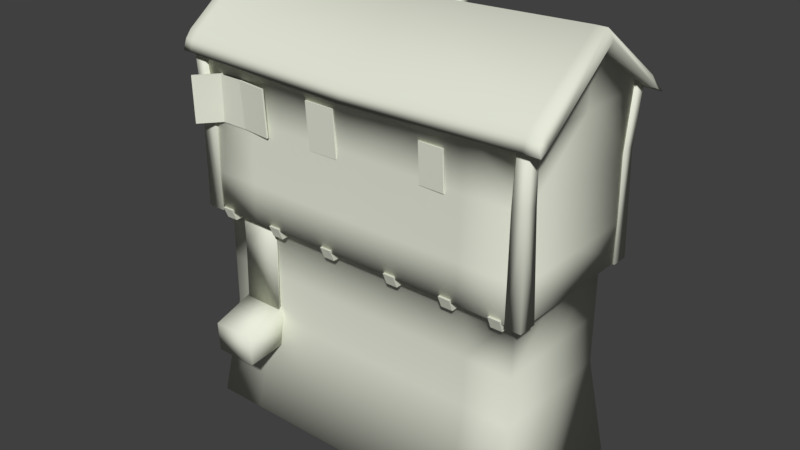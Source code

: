 # Source: house_02.blend  (saved by Blender 2.79.0; exported with 4.5.12 LTS)
import bpy
from mathutils import Matrix  # noqa: F401  (used for matrix-valued properties, if any)

bpy.ops.wm.read_factory_settings(use_empty=True)
scene = bpy.context.scene
scene.name = 'Scene'

# ---- collections
col_collection_1 = bpy.data.collections.new('Collection 1'); scene.collection.children.link(col_collection_1)

# ---- materials (node trees are filled in below, after node groups)
mat_default = bpy.data.materials.new('default')
mat_default.alpha_threshold = 0.0
mat_default.use_transparent_shadow = False
mat_default.diffuse_color = (0.7882, 0.8118, 0.6902, 1.0)
mat_default.specular_color = (0.0, 0.0, 0.0)
mat_default.roughness = 0.5

# ---- material node trees

# ---- world
world_world = bpy.data.worlds.new('World'); scene.world = world_world
world_world.color = (0.05088, 0.05088, 0.05088)
world_world.use_sun_shadow = False
world_world.sun_shadow_jitter_overblur = 0.0
world_world.cycles.sampling_method = 'MANUAL'

# ---- meshes
me_cube_001 = bpy.data.meshes.new('Cube.001')
me_cube_001.from_pydata([(-1.895, -1.52, 14.58), (-0.8457, -0.7915, 33.32), (-1.895, 0.3305, 14.58), (-0.8457, 0.4686, 33.32), (0.1002, -1.52, 14.58), (0.4144, -0.7915, 33.32), (0.1002, 0.3305, 14.58), (0.4144, 0.4686, 33.32), (-1.492, -1.218, 26.39), (-1.492, 0.1854, 26.39), (0.1581, 0.1854, 26.39), (0.1581, -1.218, 26.39), (0.06213, 0.1772, 19.06), (0.06213, -17.71, 19.06), (0.06213, 0.1772, 32.64), (0.06213, -17.71, 32.64), (0.06213, -17.71, 34.01), (0.06213, 0.1772, 34.01), (0.06213, 1.296, 32.04), (0.06213, 0.8393, 33.21), (0.06213, -18.83, 32.04), (0.06213, -18.52, 33.06), (0.06213, -8.768, 40.34), (-20.04, -8.768, 39.58), (-20.04, -18.52, 32.57), (-20.04, -18.83, 31.56), (-20.04, 0.8393, 32.56), (-20.04, 1.296, 31.4), (-20.04, 0.1772, 33.36), (-20.04, -17.71, 33.52), (-20.04, -17.71, 32.64), (-20.04, 0.1772, 32.64), (-20.04, -17.71, 19.06), (-20.04, 0.1772, 19.06), (0.06213, -8.768, 19.06), (0.06213, -8.768, 32.64), (0.06213, -8.768, 38.61), (1.891, 0.1772, 32.64), (1.891, -17.71, 32.64), (1.063, -17.71, 34.01), (1.063, 0.1772, 34.01), (1.063, -8.768, 40.55), (1.891, -8.768, 39.37), (1.063, 1.296, 32.04), (1.063, 0.8393, 33.21), (1.063, -18.52, 33.06), (1.063, -18.83, 32.04), (-19.79, -17.18, 25.85), (-0.148, -17.27, 25.85), (-19.79, -0.3518, 25.85), (-0.148, -0.2619, 25.85), (-6.907, -0.1244, 25.85), (-6.907, 0.1772, 19.06), (-6.907, 0.1772, 32.64), (-6.907, -17.41, 25.85), (-6.907, -17.71, 19.06), (-6.907, -17.71, 32.64), (-0.2197, -8.768, 25.85), (-40.07, 0.1772, 19.06), (-40.07, -17.71, 19.06), (-40.07, 0.1772, 32.64), (-40.07, -17.71, 32.64), (-40.07, -17.71, 34.01), (-40.07, 0.1772, 34.01), (-40.07, 1.296, 32.04), (-40.07, 0.8393, 33.21), (-40.07, -18.83, 32.04), (-40.07, -18.52, 33.06), (-40.07, -8.768, 40.34), (-40.07, -8.768, 19.06), (-40.07, -8.768, 32.64), (-40.07, -8.768, 38.61), (-41.9, 0.1772, 32.64), (-41.9, -17.71, 32.64), (-41.29, -17.71, 33.8), (-41.29, 0.1772, 33.8), (-41.29, -8.768, 40.34), (-41.9, -8.768, 39.37), (-41.9, 1.296, 32.04), (-41.29, 0.8393, 33.0), (-41.29, -18.52, 32.85), (-41.9, -18.83, 32.04), (-39.86, -17.27, 25.85), (-39.86, -0.2619, 25.85), (-33.1, -0.1244, 25.85), (-33.1, 0.1772, 19.06), (-33.1, 0.1772, 32.64), (-33.1, -17.41, 25.85), (-33.1, -17.71, 19.06), (-33.1, -17.71, 32.64), (-39.79, -8.768, 25.85), (-20.04, -1.388, 14.66), (-6.907, -1.388, 14.66), (-38.5, -8.768, 14.66), (-33.1, -1.388, 14.66), (-33.1, -16.15, 14.66), (-1.503, -1.388, 14.66), (-1.503, -8.768, 14.66), (-6.907, -16.15, 14.66), (-20.04, -16.15, 14.66), (-38.5, -16.15, 14.66), (-1.503, -16.15, 14.66), (-38.5, -1.388, 14.66), (-38.58, -1.818, 14.5), (-39.13, -0.7274, 33.32), (-40.34, -1.818, 14.5), (-40.39, -0.7274, 33.32), (-38.58, 0.3379, 14.5), (-39.13, 0.5327, 33.32), (-40.34, 0.3379, 14.5), (-40.39, 0.5327, 33.32), (-38.71, -1.374, 26.39), (-40.11, -1.374, 26.39), (-40.11, 0.2763, 26.39), (-38.71, 0.2763, 26.39), (-38.29, -15.97, 14.54), (-39.13, -16.71, 33.36), (-38.29, -17.92, 14.54), (-39.13, -17.97, 33.36), (-40.27, -15.97, 14.54), (-40.39, -16.71, 33.36), (-40.27, -17.92, 14.54), (-40.39, -17.97, 33.36), (-38.48, -16.28, 26.43), (-38.48, -17.69, 26.43), (-40.01, -17.69, 26.43), (-40.01, -16.28, 26.43), (-1.601, -16.14, 14.6), (-0.8903, -16.66, 33.42), (0.2141, -16.14, 14.6), (0.2822, -16.66, 33.42), (-1.601, -17.83, 14.6), (-0.8903, -17.92, 33.42), (0.2141, -17.83, 14.6), (0.2822, -17.92, 33.42), (-1.317, -16.01, 26.49), (0.08662, -16.01, 26.49), (0.08662, -17.66, 26.49), (-1.317, -17.66, 26.49), (-8.297, -1.299, 14.8), (-3.589, -1.292, 14.8), (-8.307, -1.204, 4.255), (-3.599, -1.197, 4.255), (-8.307, -1.387, 11.21), (-3.599, -1.38, 11.21), (-8.418, -3.325, -0.2959), (-8.418, -3.428, 4.723), (-8.418, 3.542, -0.9373), (-8.418, 3.694, 2.509), (-3.398, -3.325, -0.2959), (-3.398, -3.428, 4.723), (-3.398, 3.542, -0.9373), (-3.398, 3.694, 2.509), (-21.03, -16.92, 33.24), (-20.69, -16.58, 40.07), (-21.03, -14.92, 33.24), (-20.69, -15.26, 40.07), (-19.03, -16.92, 33.24), (-19.37, -16.58, 40.07), (-19.03, -14.92, 33.24), (-19.37, -15.26, 40.07), (-21.03, -16.92, 40.07), (-21.03, -14.92, 40.07), (-19.03, -14.92, 40.07), (-19.03, -16.92, 40.07), (-8.307, -1.151, 10.91), (-8.298, -1.062, 14.8), (-3.59, -1.056, 14.8), (-3.599, -1.144, 10.91), (-3.599, -0.9613, 3.957), (-8.307, -0.968, 3.957), (-20.04, 0.1772, 14.66), (-6.907, 0.1772, 14.66), (0.06213, 0.1772, 14.66), (0.06213, -8.768, 14.66), (-20.04, -17.71, 14.66), (-6.907, -17.71, 14.66), (-33.1, 0.1772, 14.66), (-40.07, -17.71, 14.66), (-40.07, -8.768, 14.66), (-33.1, -17.71, 14.66), (0.06213, -17.71, 14.66), (-40.07, 0.1772, 14.66), (-20.04, -1.388, 2.496), (-6.907, -1.388, 2.496), (-1.503, -1.388, 2.496), (-1.503, -8.768, 2.496), (-20.04, -16.15, 2.496), (-6.907, -16.15, 2.496), (-33.1, -1.388, 2.496), (-38.5, -16.15, 2.496), (-38.5, -8.768, 2.496), (-33.1, -16.15, 2.496), (-1.503, -16.15, 2.496), (-38.5, -1.388, 2.496), (-38.5, -8.768, 8.077), (-38.5, -16.15, 8.077), (-20.04, -16.15, 8.077), (-6.907, -16.15, 8.077), (-1.503, -16.15, 8.077), (-1.503, -8.768, 8.077), (-33.1, -16.15, 8.077), (-20.04, -1.388, 8.077), (-33.1, -1.388, 8.077), (-38.5, -1.388, 8.077), (-6.907, -1.388, 8.077), (-1.503, -1.388, 8.077), (-19.35, 0.4457, -9.383), (-5.752, 0.4457, -9.383), (-0.1584, 0.4457, -9.383), (-0.1584, -8.727, -9.383), (-19.35, -17.91, -9.383), (-5.752, -17.91, -9.383), (-32.86, 0.4457, -9.383), (-39.91, -17.91, -9.383), (-39.91, -8.727, -9.383), (-32.86, -17.91, -9.383), (-0.1584, -17.91, -9.383), (-39.91, 0.4457, -9.383), (-36.8, -0.09635, 13.7), (-36.8, 0.4501, 15.02), (-36.79, -18.04, 13.7), (-36.79, -18.49, 15.02), (-38.12, -0.09635, 13.7), (-38.12, 0.4501, 15.02), (-38.11, -18.04, 13.7), (-38.11, -18.49, 15.02), (-2.133, -0.09634, 13.7), (-2.133, 0.4501, 15.02), (-2.121, -18.04, 13.7), (-2.121, -18.49, 15.02), (-3.447, -0.09634, 13.7), (-3.447, 0.4501, 15.02), (-3.435, -18.04, 13.7), (-3.435, -18.49, 15.02), (-9.082, -0.09634, 13.7), (-9.082, 0.4501, 15.02), (-9.07, -18.04, 13.7), (-9.07, -18.49, 15.02), (-10.4, -0.09634, 13.7), (-10.4, 0.4501, 15.02), (-10.38, -18.04, 13.7), (-10.38, -18.49, 15.02), (-16.3, -0.09634, 13.7), (-16.3, 0.4501, 15.02), (-16.29, -18.04, 13.7), (-16.29, -18.49, 15.02), (-17.62, -0.09634, 13.7), (-17.62, 0.4501, 15.02), (-17.61, -18.04, 13.7), (-17.61, -18.49, 15.02), (-24.51, -0.09634, 13.7), (-24.51, 0.4501, 15.02), (-24.5, -18.04, 13.7), (-24.5, -18.49, 15.02), (-25.82, -0.09634, 13.7), (-25.82, 0.4501, 15.02), (-25.81, -18.04, 13.7), (-25.81, -18.49, 15.02), (-31.18, -0.09634, 13.7), (-31.18, 0.4501, 15.02), (-31.17, -18.04, 13.7), (-31.17, -18.49, 15.02), (-32.5, -0.09634, 13.7), (-32.5, 0.4501, 15.02), (-32.49, -18.04, 13.7), (-32.49, -18.49, 15.02), (-0.8981, 2.166, 24.82), (-1.076, 2.387, 30.1), (-0.7644, 2.023, 24.83), (-0.942, 2.244, 30.11), (-3.19, -0.411, 24.85), (-3.368, -0.1902, 30.13), (-3.057, -0.5544, 24.86), (-3.234, -0.3336, 30.14), (-9.384, 0.1237, 24.83), (-9.415, 0.4767, 30.11), (-9.349, 0.3164, 24.82), (-9.379, 0.6693, 30.1), (-5.949, -0.1824, 24.87), (-5.98, 0.1705, 30.15), (-5.913, 0.01027, 24.86), (-5.944, 0.3632, 30.14), (-2.875, -0.009332, 24.83), (-6.143, -0.009332, 24.83), (-2.875, 0.1672, 30.12), (-6.143, 0.1672, 30.12), (-18.22, -0.41, 24.87), (-18.18, -0.06168, 30.15), (-18.2, -0.2148, 24.85), (-18.16, 0.1335, 30.13), (-14.77, -0.3823, 24.84), (-14.73, -0.03401, 30.12), (-14.76, -0.1871, 24.83), (-14.72, 0.1612, 30.11), (-31.29, -0.1433, 25.33), (-31.24, 0.02917, 29.68), (-31.27, 0.01664, 25.32), (-31.22, 0.1891, 29.67), (-28.45, -0.2698, 25.3), (-28.41, -0.0973, 29.65), (-28.43, -0.1098, 25.29), (-28.38, 0.06264, 29.65)], [], [(1, 9, 8), (3, 10, 9), (10, 5, 11), (11, 1, 8), (6, 0, 2), (3, 5, 7), (11, 0, 4), (10, 4, 6), (2, 10, 6), (0, 9, 2), (1, 3, 9), (3, 7, 10), (10, 7, 5), (11, 5, 1), (6, 4, 0), (3, 1, 5), (11, 8, 0), (10, 11, 4), (2, 9, 10), (0, 8, 9), (34, 50, 57), (21, 24, 20), (14, 36, 35), (14, 53, 18), (43, 44, 37), (46, 38, 45), (16, 24, 21), (17, 23, 22), (22, 23, 16), (88, 175, 32), (48, 56, 54), (50, 52, 51), (19, 18, 26), (26, 17, 19), (56, 25, 30), (35, 48, 57), (41, 38, 42), (42, 37, 41), (35, 36, 15), (17, 41, 40), (39, 41, 16), (36, 37, 42), (43, 37, 18), (18, 44, 43), (40, 44, 17), (16, 45, 39), (46, 45, 20), (20, 38, 46), (42, 38, 36), (47, 55, 54), (49, 53, 51), (51, 52, 49), (51, 53, 50), (54, 56, 47), (54, 55, 48), (57, 50, 35), (57, 48, 34), (90, 83, 69), (66, 24, 67), (70, 71, 60), (31, 86, 27), (72, 79, 78), (80, 73, 81), (67, 24, 62), (68, 23, 63), (62, 23, 68), (59, 180, 88), (87, 89, 82), (84, 85, 83), (26, 64, 65), (65, 63, 26), (61, 89, 66), (90, 82, 70), (77, 73, 76), (76, 72, 77), (61, 71, 70), (75, 76, 63), (62, 76, 74), (77, 72, 71), (64, 72, 78), (78, 79, 64), (63, 79, 75), (74, 80, 62), (66, 80, 81), (81, 73, 66), (71, 73, 77), (87, 88, 47), (84, 86, 49), (49, 85, 84), (83, 86, 84), (47, 89, 87), (82, 88, 87), (70, 83, 90), (69, 82, 90), (12, 50, 34), (35, 50, 14), (15, 48, 35), (15, 56, 48), (30, 47, 56), (55, 47, 32), (47, 88, 32), (59, 88, 82), (82, 89, 61), (66, 89, 25), (25, 89, 30), (70, 82, 61), (60, 83, 70), (60, 86, 83), (64, 86, 60), (27, 86, 64), (49, 86, 31), (53, 49, 31), (18, 53, 27), (31, 27, 53), (33, 85, 49), (33, 49, 52), (83, 85, 58), (69, 83, 58), (82, 69, 59), (32, 176, 55), (13, 174, 34), (34, 173, 12), (58, 179, 69), (30, 89, 47), (20, 56, 15), (25, 56, 20), (48, 55, 13), (50, 53, 14), (12, 52, 50), (13, 34, 48), (69, 178, 59), (33, 177, 85), (85, 182, 58), (55, 181, 13), (20, 24, 25), (38, 20, 15), (39, 45, 38), (21, 45, 16), (16, 41, 22), (40, 41, 37), (37, 44, 40), (17, 44, 19), (17, 26, 28), (26, 63, 28), (65, 79, 63), (75, 79, 72), (72, 76, 75), (74, 76, 73), (73, 80, 74), (67, 80, 66), (62, 80, 67), (23, 62, 29), (73, 71, 61), (61, 66, 73), (68, 76, 62), (72, 64, 60), (60, 71, 72), (64, 79, 65), (28, 63, 23), (63, 76, 68), (27, 64, 26), (27, 26, 18), (28, 23, 17), (19, 44, 18), (14, 18, 37), (37, 36, 14), (22, 41, 17), (16, 23, 29), (38, 41, 39), (15, 36, 38), (20, 45, 21), (29, 62, 24), (24, 66, 25), (29, 24, 16), (196, 195, 191, 190), (12, 172, 52), (52, 171, 33), (104, 112, 111), (106, 113, 112), (113, 108, 114), (114, 104, 111), (109, 103, 105), (106, 108, 110), (114, 103, 107), (113, 107, 109), (105, 113, 109), (103, 112, 105), (104, 106, 112), (106, 110, 113), (113, 110, 108), (114, 108, 104), (109, 107, 103), (106, 104, 108), (114, 111, 103), (113, 114, 107), (105, 112, 113), (103, 111, 112), (116, 124, 123), (118, 125, 124), (125, 120, 126), (126, 116, 123), (121, 115, 117), (118, 120, 122), (126, 115, 119), (125, 119, 121), (117, 125, 121), (115, 124, 117), (116, 118, 124), (118, 122, 125), (125, 122, 120), (126, 120, 116), (121, 119, 115), (118, 116, 120), (126, 123, 115), (125, 126, 119), (117, 124, 125), (115, 123, 124), (128, 136, 135), (130, 137, 136), (137, 132, 138), (138, 128, 135), (133, 127, 129), (130, 132, 134), (138, 127, 131), (137, 131, 133), (129, 137, 133), (127, 136, 129), (128, 130, 136), (130, 134, 137), (137, 134, 132), (138, 132, 128), (133, 131, 127), (130, 128, 132), (138, 135, 127), (137, 138, 131), (129, 136, 137), (127, 135, 136), (139, 143, 144), (141, 142, 144), (139, 144, 140), (141, 144, 143), (145, 148, 147), (148, 151, 147), (152, 149, 151), (150, 145, 149), (151, 145, 147), (148, 150, 152), (148, 152, 151), (152, 150, 149), (150, 146, 145), (151, 149, 145), (148, 146, 150), (145, 146, 148), (161, 155, 153), (162, 159, 155), (163, 157, 159), (164, 153, 157), (159, 153, 155), (156, 158, 160), (154, 162, 161), (160, 162, 156), (158, 163, 160), (154, 164, 158), (161, 162, 155), (162, 163, 159), (163, 164, 157), (164, 161, 153), (159, 157, 153), (156, 154, 158), (154, 156, 162), (160, 163, 162), (158, 164, 163), (154, 161, 164), (166, 168, 165), (170, 168, 169), (166, 167, 168), (170, 165, 168), (141, 165, 170), (142, 168, 144), (143, 166, 165), (144, 167, 140), (141, 169, 142), (140, 166, 139), (88, 180, 175), (59, 178, 180), (32, 175, 176), (13, 181, 174), (34, 174, 173), (58, 182, 179), (69, 179, 178), (33, 171, 177), (85, 177, 182), (55, 176, 181), (12, 173, 172), (52, 172, 171), (141, 143, 165), (142, 169, 168), (143, 139, 166), (144, 168, 167), (141, 170, 169), (140, 167, 166), (92, 91, 171, 172), (97, 96, 173, 174), (99, 98, 176, 175), (91, 94, 177, 171), (96, 92, 172, 173), (93, 100, 178, 179), (100, 95, 180, 178), (98, 101, 181, 176), (95, 99, 175, 180), (101, 97, 174, 181), (94, 102, 182, 177), (102, 93, 179, 182), (190, 191, 215, 214), (198, 197, 187, 188), (200, 199, 193, 186), (201, 196, 190, 192), (203, 202, 183, 189), (204, 203, 189, 194), (202, 205, 184, 183), (199, 198, 188, 193), (205, 206, 185, 184), (195, 204, 194, 191), (206, 200, 186, 185), (197, 201, 192, 187), (187, 192, 216, 211), (185, 186, 210, 209), (191, 194, 218, 215), (99, 95, 201, 197), (96, 97, 200, 206), (93, 102, 204, 195), (92, 96, 206, 205), (101, 98, 198, 199), (91, 92, 205, 202), (102, 94, 203, 204), (94, 91, 202, 203), (95, 100, 196, 201), (97, 101, 199, 200), (98, 99, 197, 198), (100, 93, 195, 196), (208, 209, 210, 217, 212), (207, 208, 212, 211), (213, 207, 211, 216), (218, 213, 216, 214, 215), (188, 187, 211, 212), (186, 193, 217, 210), (192, 190, 214, 216), (189, 183, 207, 213), (194, 189, 213, 218), (183, 184, 208, 207), (193, 188, 212, 217), (184, 185, 209, 208), (219, 222, 221), (222, 225, 221), (226, 223, 225), (224, 219, 223), (225, 219, 221), (226, 220, 224), (227, 230, 229), (230, 233, 229), (234, 231, 233), (232, 227, 231), (233, 227, 229), (234, 228, 232), (235, 238, 237), (238, 241, 237), (242, 239, 241), (240, 235, 239), (241, 235, 237), (242, 236, 240), (243, 246, 245), (246, 249, 245), (250, 247, 249), (248, 243, 247), (249, 243, 245), (250, 244, 248), (251, 254, 253), (254, 257, 253), (258, 255, 257), (256, 251, 255), (257, 251, 253), (258, 252, 256), (259, 262, 261), (262, 265, 261), (266, 263, 265), (264, 259, 263), (265, 259, 261), (266, 260, 264), (219, 220, 222), (222, 226, 225), (226, 224, 223), (224, 220, 219), (225, 223, 219), (226, 222, 220), (227, 228, 230), (230, 234, 233), (234, 232, 231), (232, 228, 227), (233, 231, 227), (234, 230, 228), (235, 236, 238), (238, 242, 241), (242, 240, 239), (240, 236, 235), (241, 239, 235), (242, 238, 236), (243, 244, 246), (246, 250, 249), (250, 248, 247), (248, 244, 243), (249, 247, 243), (250, 246, 244), (251, 252, 254), (254, 258, 257), (258, 256, 255), (256, 252, 251), (257, 255, 251), (258, 254, 252), (259, 260, 262), (262, 266, 265), (266, 264, 263), (264, 260, 259), (265, 263, 259), (266, 262, 260), (267, 268, 270, 269), (269, 270, 274, 273), (273, 274, 272, 271), (271, 272, 268, 267), (269, 273, 271, 267), (274, 270, 268, 272), (275, 276, 278, 277), (277, 278, 282, 281), (281, 282, 280, 279), (279, 280, 276, 275), (277, 281, 279, 275), (282, 278, 276, 280), (283, 284, 286, 285), (287, 288, 290, 289), (289, 290, 294, 293), (293, 294, 292, 291), (289, 293, 291, 287), (294, 290, 288, 292), (295, 296, 298, 297), (297, 298, 302, 301), (301, 302, 300, 299), (297, 301, 299, 295), (302, 298, 296, 300)])
me_cube_001.polygons.foreach_set('use_smooth', [1, 1, 1, 1, 1, 1, 1, 1, 1, 1, 1, 1, 1, 1, 1, 1, 1, 1, 1, 1, 1, 1, 1, 1, 1, 1, 1, 1, 1, 1, 1, 1, 1, 1, 1, 1, 1, 1, 1, 1, 1, 1, 1, 1, 1, 1, 1, 1, 1, 1, 1, 1, 1, 1, 1, 1, 1, 1, 1, 1, 1, 1, 1, 1, 1, 1, 1, 1, 1, 1, 1, 1, 1, 1, 1, 1, 1, 1, 1, 1, 1, 1, 1, 1, 1, 1, 1, 1, 1, 1, 1, 1, 1, 1, 1, 1, 1, 1, 1, 1, 1, 1, 1, 1, 1, 1, 1, 1, 1, 1, 1, 1, 1, 1, 1, 1, 1, 1, 1, 1, 1, 1, 1, 1, 1, 1, 1, 1, 1, 1, 1, 1, 1, 1, 1, 1, 1, 1, 1, 1, 1, 1, 1, 1, 1, 1, 1, 1, 1, 1, 1, 1, 1, 1, 1, 1, 1, 1, 1, 1, 1, 1, 1, 1, 1, 1, 1, 1, 1, 1, 1, 1, 1, 1, 1, 1, 1, 1, 1, 1, 1, 1, 1, 1, 1, 1, 1, 1, 1, 1, 1, 1, 1, 1, 1, 1, 1, 1, 1, 1, 1, 1, 1, 1, 1, 1, 1, 1, 1, 1, 1, 1, 1, 1, 1, 1, 1, 1, 1, 1, 1, 1, 1, 1, 1, 1, 1, 1, 1, 1, 1, 1, 1, 1, 1, 1, 1, 1, 1, 1, 1, 1, 1, 1, 1, 1, 1, 1, 1, 1, 1, 1, 1, 1, 1, 1, 1, 1, 1, 1, 1, 1, 1, 1, 1, 1, 1, 1, 1, 1, 1, 1, 1, 1, 1, 1, 1, 1, 1, 1, 1, 1, 1, 1, 1, 1, 1, 1, 1, 1, 1, 1, 1, 1, 1, 1, 1, 1, 1, 1, 1, 1, 1, 1, 1, 1, 1, 1, 1, 1, 1, 1, 1, 1, 1, 1, 1, 1, 1, 1, 1, 1, 1, 1, 1, 1, 1, 1, 1, 1, 1, 1, 1, 1, 1, 1, 1, 1, 1, 1, 1, 1, 1, 1, 1, 1, 1, 1, 1, 1, 1, 1, 0, 0, 0, 0, 0, 0, 0, 0, 0, 0, 0, 0, 0, 0, 0, 0, 0, 0, 0, 0, 0, 0, 0, 0, 0, 0, 0, 0, 0, 0, 0, 0, 0, 0, 0, 0, 0, 0, 0, 0, 0, 0, 0, 0, 0, 0, 0, 0, 0, 0, 0, 0, 0, 0, 0, 0, 0, 0, 0, 0, 0, 0, 0, 0, 0, 0, 0, 0, 0, 0, 0, 0, 0, 0, 0, 0, 0, 0, 0, 0, 0, 0, 0, 0, 0, 0, 0, 0, 0, 0, 0, 0, 0, 0, 0])
_uv = me_cube_001.uv_layers.new(name='UVMap')
_uv.uv.foreach_set('vector', [0.9836, 0.9511, 0.8689, 0.366, 0.9878, 0.3596, 0.9828, 0.9889, 0.8716, 0.4555, 0.9915, 0.4447, 0.9943, 0.3313, 0.8809, 0.9351, 0.8714, 0.3256, 0.9924, 0.3937, 0.8931, 0.8872, 0.8742, 0.3872, 0.8906, 0.528, 0.9677, 0.6204, 0.8906, 0.6204, 0.9855, 0.5359, 0.8738, 0.6476, 0.8738, 0.5359, 0.9713, 0.9212, 0.8692, 0.3254, 0.9844, 0.3231, 0.9652, 0.9794, 0.8748, 0.2592, 0.9906, 0.2592, 0.999, 0.2529, 0.8896, 0.9271, 0.8689, 0.2515, 0.9779, 0.3372, 0.9003, 0.9557, 0.8784, 0.3372, 0.9836, 0.9511, 0.8769, 0.9568, 0.8689, 0.366, 0.9828, 0.9889, 0.8847, 0.9964, 0.863, 0.4546, 0.9943, 0.3313, 0.9913, 0.9402, 0.8809, 0.9351, 0.9924, 0.3937, 0.9834, 0.8922, 0.8931, 0.8872, 0.8906, 0.528, 0.9677, 0.528, 0.9677, 0.6204, 0.9855, 0.5359, 0.9855, 0.6476, 0.8738, 0.6476, 0.9713, 0.9212, 0.8919, 0.9227, 0.8692, 0.3254, 0.9652, 0.9794, 0.8839, 0.9794, 0.8748, 0.2592, 0.999, 0.2529, 0.9792, 0.928, 0.8896, 0.9271, 0.9779, 0.3372, 0.9701, 0.9557, 0.9003, 0.9557, 0.7425, 0.4658, 0.5879, 0.661, 0.5871, 0.4665, 0.8222, 0.7053, 0.4285, 0.7053, 0.8222, 0.6844, 0.4326, 0.6718, 0.2952, 0.4678, 0.4317, 0.4672, 0.8372, 0.81, 0.6991, 0.8099, 0.8372, 0.7848, 0.5971, 0.8284, 0.5733, 0.8431, 0.5691, 0.824, 0.1424, 0.7581, 0.1959, 0.7314, 0.1799, 0.7772, 0.8361, 0.7457, 0.4343, 0.7216, 0.836, 0.7208, 0.03966, 0.739, 0.4304, 0.9564, 0.03953, 0.9562, 0.8365, 0.9689, 0.4348, 0.9698, 0.8361, 0.7457, 0.1553, 0.3697, 0.425, 0.2788, 0.425, 0.3697, 0.836, 0.5104, 0.6962, 0.6508, 0.6963, 0.5103, 0.01353, 0.5097, 0.1544, 0.3661, 0.1554, 0.5087, 0.06722, 0.7029, 0.06732, 0.6776, 0.4375, 0.7043, 0.4305, 0.7145, 0.03966, 0.739, 0.03967, 0.7143, 0.6927, 0.7996, 0.4211, 0.8258, 0.4211, 0.7996, 0.4317, 0.4672, 0.5862, 0.272, 0.5871, 0.4665, 0.6701, 0.7857, 0.1959, 0.7314, 0.6386, 0.7323, 0.3193, 0.824, 0.5691, 0.824, 0.3014, 0.8478, 0.4317, 0.4672, 0.2952, 0.4678, 0.4308, 0.2626, 0.03966, 0.739, 0.003979, 0.9562, 0.004106, 0.7389, 0.8561, 0.7456, 0.8565, 0.9689, 0.8361, 0.7457, 0.2188, 0.7513, 0.654, 0.8254, 0.2009, 0.8295, 0.7053, 0.7919, 0.654, 0.8254, 0.7053, 0.7513, 0.06732, 0.6776, 0.03354, 0.7027, 0.03364, 0.6775, 0.004106, 0.7389, 0.00412, 0.7143, 0.03966, 0.739, 0.8361, 0.7457, 0.856, 0.7208, 0.8561, 0.7456, 0.8418, 0.6844, 0.8418, 0.7053, 0.8222, 0.6844, 0.159, 0.7619, 0.2146, 0.8419, 0.159, 0.8057, 0.7042, 0.8464, 0.2146, 0.8419, 0.6849, 0.7619, 0.4302, 0.5103, 0.6963, 0.3699, 0.6963, 0.5103, 0.4255, 0.5069, 0.1563, 0.6513, 0.1554, 0.5087, 0.1554, 0.5087, 0.1544, 0.3661, 0.4255, 0.5069, 0.1554, 0.5087, 0.1563, 0.6513, 0.01353, 0.5097, 0.6963, 0.5103, 0.6962, 0.6508, 0.4302, 0.5103, 0.6963, 0.5103, 0.6963, 0.3699, 0.836, 0.5104, 0.5871, 0.4665, 0.5879, 0.661, 0.4317, 0.4672, 0.5871, 0.4665, 0.5862, 0.272, 0.7425, 0.4658, 0.6, 0.459, 0.6, 0.2677, 0.7528, 0.4589, 0.03631, 0.6844, 0.4285, 0.7053, 0.03631, 0.7053, 0.4473, 0.459, 0.3131, 0.459, 0.4473, 0.2578, 0.4387, 0.8098, 0.1798, 0.8097, 0.4387, 0.7847, 0.6197, 0.7791, 0.6326, 0.7442, 0.6683, 0.7747, 0.1909, 0.7447, 0.2111, 0.7785, 0.1628, 0.7738, 0.03607, 0.723, 0.4343, 0.7216, 0.03631, 0.7477, 0.8197, 0.9566, 0.4304, 0.9564, 0.8198, 0.7394, 0.03631, 0.7477, 0.4348, 0.9698, 0.03527, 0.9698, 0.01129, 0.3696, 0.1553, 0.2787, 0.1553, 0.3697, 0.1552, 0.5102, 0.1552, 0.6506, 0.01551, 0.5101, 0.7046, 0.5051, 0.7037, 0.3625, 0.8465, 0.5042, 0.4375, 0.7043, 0.8064, 0.6806, 0.8063, 0.7058, 0.8198, 0.7148, 0.8198, 0.7394, 0.4305, 0.7145, 0.006976, 0.7996, 0.1511, 0.7996, 0.006976, 0.8258, 0.6, 0.459, 0.6001, 0.6502, 0.4473, 0.459, 0.6391, 0.7785, 0.2111, 0.7785, 0.6614, 0.7408, 0.1677, 0.7362, 0.6197, 0.7791, 0.1897, 0.7743, 0.4473, 0.6602, 0.3131, 0.459, 0.4473, 0.459, 0.8554, 0.7394, 0.8553, 0.9567, 0.8198, 0.7394, 0.03631, 0.7477, 0.01068, 0.9671, 0.01184, 0.7449, 0.1296, 0.751, 0.6546, 0.7558, 0.1503, 0.8416, 0.7142, 0.8416, 0.6546, 0.7558, 0.7142, 0.7558, 0.8401, 0.6807, 0.84, 0.706, 0.8064, 0.6806, 0.8198, 0.7394, 0.8554, 0.7148, 0.8554, 0.7394, 0.01184, 0.7449, 0.0115, 0.7201, 0.03631, 0.7477, 0.03631, 0.6844, 0.01238, 0.7013, 0.0004963, 0.6843, 0.2037, 0.7601, 0.2509, 0.7605, 0.2031, 0.8283, 0.6509, 0.832, 0.2509, 0.7605, 0.668, 0.7601, 0.1552, 0.5102, 0.1553, 0.3697, 0.4302, 0.5103, 0.7046, 0.5051, 0.7055, 0.6477, 0.4255, 0.5069, 0.4255, 0.5069, 0.7037, 0.3625, 0.7046, 0.5051, 0.8465, 0.5042, 0.7055, 0.6477, 0.7046, 0.5051, 0.4302, 0.5103, 0.1552, 0.6506, 0.1552, 0.5102, 0.01551, 0.5101, 0.1553, 0.3697, 0.1552, 0.5102, 0.4473, 0.459, 0.6, 0.2677, 0.6, 0.459, 0.7528, 0.4589, 0.6001, 0.6502, 0.6, 0.459, 0.7433, 0.6704, 0.5879, 0.661, 0.7425, 0.4658, 0.4317, 0.4672, 0.5879, 0.661, 0.4326, 0.6718, 0.4308, 0.2626, 0.5862, 0.272, 0.4317, 0.4672, 0.8402, 0.651, 0.6962, 0.6508, 0.836, 0.5104, 0.4249, 0.6509, 0.4302, 0.5103, 0.6962, 0.6508, 0.6963, 0.3699, 0.4302, 0.5103, 0.425, 0.3697, 0.4302, 0.5103, 0.1553, 0.3697, 0.425, 0.3697, 0.01129, 0.3696, 0.1553, 0.3697, 0.01551, 0.5101, 0.01551, 0.5101, 0.1552, 0.6506, 0.01124, 0.6507, 0.006976, 0.8258, 0.1511, 0.7996, 0.4211, 0.8258, 0.4211, 0.8258, 0.1511, 0.7996, 0.4211, 0.7996, 0.4473, 0.459, 0.6001, 0.6502, 0.4473, 0.6602, 0.4473, 0.2578, 0.6, 0.2677, 0.4473, 0.459, 0.8517, 0.6468, 0.7055, 0.6477, 0.8465, 0.5042, 0.0417, 0.7845, 0.1798, 0.8097, 0.04169, 0.8097, 0.4387, 0.7847, 0.1798, 0.8097, 0.0417, 0.7845, 0.4255, 0.5069, 0.7055, 0.6477, 0.4318, 0.6496, 0.1563, 0.6513, 0.4255, 0.5069, 0.4318, 0.6496, 0.8372, 0.7848, 0.6991, 0.8099, 0.4387, 0.7847, 0.4387, 0.8098, 0.4387, 0.7847, 0.6991, 0.8099, 0.4299, 0.3642, 0.7037, 0.3625, 0.4255, 0.5069, 0.4299, 0.3642, 0.4255, 0.5069, 0.1544, 0.3661, 0.8465, 0.5042, 0.7037, 0.3625, 0.8499, 0.3615, 0.7528, 0.4589, 0.6, 0.2677, 0.7528, 0.2578, 0.6001, 0.6502, 0.7528, 0.4589, 0.7528, 0.6601, 0.425, 0.3697, 0.6964, 0.2789, 0.6963, 0.3699, 0.7415, 0.2612, 0.8431, 0.4654, 0.7425, 0.4658, 0.7425, 0.4658, 0.844, 0.67, 0.7433, 0.6704, 0.7528, 0.2578, 0.8518, 0.4589, 0.7528, 0.4589, 0.4249, 0.6509, 0.1552, 0.6506, 0.4302, 0.5103, 0.8368, 0.8258, 0.6927, 0.7996, 0.8368, 0.7996, 0.4211, 0.8258, 0.6927, 0.7996, 0.8368, 0.8258, 0.836, 0.5104, 0.6963, 0.3699, 0.8403, 0.3699, 0.01353, 0.5097, 0.1563, 0.6513, 0.01018, 0.6524, 0.00825, 0.367, 0.1544, 0.3661, 0.01353, 0.5097, 0.7415, 0.2612, 0.7425, 0.4658, 0.5862, 0.272, 0.7528, 0.4589, 0.8518, 0.6601, 0.7528, 0.6601, 0.4299, 0.3642, 0.7031, 0.2702, 0.7037, 0.3625, 0.7037, 0.3625, 0.8492, 0.2692, 0.8499, 0.3615, 0.6963, 0.3699, 0.8403, 0.279, 0.8403, 0.3699, 0.8222, 0.6844, 0.4285, 0.7053, 0.4285, 0.6844, 0.2146, 0.8419, 0.159, 0.7619, 0.2146, 0.7619, 0.2284, 0.7857, 0.1799, 0.7772, 0.1959, 0.7314, 0.836, 0.7208, 0.856, 0.7208, 0.8361, 0.7457, 0.8361, 0.7457, 0.8565, 0.9689, 0.8365, 0.9689, 0.5507, 0.8485, 0.3014, 0.8478, 0.5691, 0.824, 0.5691, 0.824, 0.5733, 0.8431, 0.5507, 0.8485, 0.03966, 0.739, 0.00412, 0.7143, 0.03967, 0.7143, 0.03966, 0.739, 0.4305, 0.7145, 0.4305, 0.7392, 0.4305, 0.7145, 0.8198, 0.7394, 0.4305, 0.7392, 0.8198, 0.7148, 0.8554, 0.7148, 0.8198, 0.7394, 0.5935, 0.7362, 0.6326, 0.7442, 0.6197, 0.7791, 0.6197, 0.7791, 0.1677, 0.7362, 0.5935, 0.7362, 0.2377, 0.7362, 0.6614, 0.7408, 0.2111, 0.7785, 0.2111, 0.7785, 0.1909, 0.7447, 0.2377, 0.7362, 0.03631, 0.7053, 0.01238, 0.7013, 0.03631, 0.6844, 0.03631, 0.7477, 0.0115, 0.7201, 0.03607, 0.723, 0.4348, 0.9698, 0.03631, 0.7477, 0.4344, 0.7465, 0.2509, 0.7605, 0.6509, 0.832, 0.2504, 0.8287, 0.2504, 0.8287, 0.2031, 0.8283, 0.2509, 0.7605, 0.03527, 0.9698, 0.01068, 0.9671, 0.03631, 0.7477, 0.6546, 0.7558, 0.7142, 0.8416, 0.6546, 0.8416, 0.6546, 0.8416, 0.1503, 0.8416, 0.6546, 0.7558, 0.8064, 0.6806, 0.84, 0.706, 0.8063, 0.7058, 0.4305, 0.7392, 0.8198, 0.7394, 0.4304, 0.9564, 0.8198, 0.7394, 0.8553, 0.9567, 0.8197, 0.9566, 0.4376, 0.6791, 0.8064, 0.6806, 0.4375, 0.7043, 0.4376, 0.6791, 0.4375, 0.7043, 0.06732, 0.6776, 0.4305, 0.7392, 0.4304, 0.9564, 0.03966, 0.739, 0.06722, 0.7029, 0.03354, 0.7027, 0.06732, 0.6776, 0.654, 0.7513, 0.7053, 0.7513, 0.654, 0.8254, 0.654, 0.8254, 0.2188, 0.7513, 0.654, 0.7513, 0.03953, 0.9562, 0.003979, 0.9562, 0.03966, 0.739, 0.8361, 0.7457, 0.4348, 0.9698, 0.4344, 0.7465, 0.1959, 0.7314, 0.6701, 0.7857, 0.2284, 0.7857, 0.2146, 0.7619, 0.6849, 0.7619, 0.2146, 0.8419, 0.8222, 0.6844, 0.8418, 0.7053, 0.8222, 0.7053, 0.4344, 0.7465, 0.03631, 0.7477, 0.4343, 0.7216, 0.4285, 0.7053, 0.03631, 0.6844, 0.4285, 0.6844, 0.4344, 0.7465, 0.4343, 0.7216, 0.8361, 0.7457, 0.79, 0.2391, 0.4884, 0.2446, 0.4843, 0.01648, 0.7858, 0.01103, 0.00825, 0.367, 0.1538, 0.2738, 0.1544, 0.3661, 0.1544, 0.3661, 0.4293, 0.2719, 0.4299, 0.3642, 0.9836, 0.9511, 0.8689, 0.366, 0.9878, 0.3596, 0.9828, 0.9889, 0.8723, 0.4536, 0.9915, 0.4447, 0.9943, 0.3313, 0.8809, 0.9351, 0.8714, 0.3256, 0.9924, 0.3937, 0.8931, 0.8872, 0.8742, 0.3872, 0.8906, 0.528, 0.9677, 0.6204, 0.8906, 0.6204, 0.9855, 0.5359, 0.8738, 0.6476, 0.8738, 0.5359, 0.9713, 0.9212, 0.8692, 0.3254, 0.9844, 0.3231, 0.9656, 0.9774, 0.8774, 0.2745, 0.9905, 0.2745, 0.999, 0.2529, 0.8896, 0.9271, 0.8689, 0.2515, 0.9779, 0.3372, 0.9003, 0.9557, 0.8784, 0.3372, 0.9836, 0.9511, 0.8769, 0.9568, 0.8689, 0.366, 0.9828, 0.9889, 0.8847, 0.9964, 0.8723, 0.4536, 0.9943, 0.3313, 0.9913, 0.9402, 0.8809, 0.9351, 0.9924, 0.3937, 0.9834, 0.8922, 0.8931, 0.8872, 0.8906, 0.528, 0.9677, 0.528, 0.9677, 0.6204, 0.9855, 0.5359, 0.9855, 0.6476, 0.8738, 0.6476, 0.9713, 0.9212, 0.8919, 0.9227, 0.8692, 0.3254, 0.9656, 0.9774, 0.8863, 0.9774, 0.8774, 0.2745, 0.999, 0.2529, 0.9792, 0.928, 0.8896, 0.9271, 0.9779, 0.3372, 0.9701, 0.9557, 0.9003, 0.9557, 0.9836, 0.9511, 0.8689, 0.366, 0.9878, 0.3596, 0.9828, 0.9889, 0.8708, 0.4522, 0.9915, 0.4447, 0.9943, 0.3313, 0.8809, 0.9351, 0.8714, 0.3256, 0.9924, 0.3937, 0.8931, 0.8872, 0.8742, 0.3872, 0.8906, 0.528, 0.9677, 0.6204, 0.8906, 0.6204, 0.9855, 0.5359, 0.8738, 0.6476, 0.8738, 0.5359, 0.9713, 0.9212, 0.8692, 0.3254, 0.9844, 0.3231, 0.9664, 0.9892, 0.876, 0.2691, 0.9919, 0.2691, 0.999, 0.2529, 0.8896, 0.9271, 0.8689, 0.2515, 0.9779, 0.3372, 0.9003, 0.9557, 0.8784, 0.3372, 0.9836, 0.9511, 0.8769, 0.9568, 0.8689, 0.366, 0.9828, 0.9889, 0.8847, 0.9964, 0.8708, 0.4522, 0.9943, 0.3313, 0.9913, 0.9402, 0.8809, 0.9351, 0.9924, 0.3937, 0.9834, 0.8922, 0.8931, 0.8872, 0.8906, 0.528, 0.9677, 0.528, 0.9677, 0.6204, 0.9855, 0.5359, 0.9855, 0.6476, 0.8738, 0.6476, 0.9713, 0.9212, 0.8919, 0.9227, 0.8692, 0.3254, 0.9664, 0.9892, 0.8851, 0.9892, 0.876, 0.2691, 0.999, 0.2529, 0.9792, 0.928, 0.8896, 0.9271, 0.9779, 0.3372, 0.9701, 0.9557, 0.9003, 0.9557, 0.9789, 0.9213, 0.8745, 0.3885, 0.9827, 0.3827, 0.9782, 0.9557, 0.8691, 0.4692, 0.9861, 0.4602, 0.9887, 0.3569, 0.8854, 0.9068, 0.8767, 0.3518, 0.9869, 0.4138, 0.8965, 0.8631, 0.8793, 0.4079, 0.8942, 0.5361, 0.9644, 0.6202, 0.8942, 0.6202, 0.9807, 0.5433, 0.8789, 0.645, 0.8789, 0.5433, 0.9677, 0.8941, 0.8747, 0.3515, 0.9796, 0.3495, 0.9632, 0.9291, 0.881, 0.2734, 0.9864, 0.2734, 0.9929, 0.2856, 0.8933, 0.8994, 0.8744, 0.2843, 0.9737, 0.3623, 0.903, 0.9255, 0.8831, 0.3623, 0.9789, 0.9213, 0.8817, 0.9265, 0.8745, 0.3885, 0.9782, 0.9557, 0.8888, 0.9626, 0.8691, 0.4692, 0.9887, 0.3569, 0.9859, 0.9114, 0.8854, 0.9068, 0.9869, 0.4138, 0.9787, 0.8677, 0.8965, 0.8631, 0.8942, 0.5361, 0.9644, 0.5361, 0.9644, 0.6202, 0.9807, 0.5433, 0.9807, 0.645, 0.8789, 0.645, 0.9677, 0.8941, 0.8954, 0.8955, 0.8747, 0.3515, 0.9632, 0.9291, 0.8892, 0.9291, 0.881, 0.2734, 0.9929, 0.2856, 0.9749, 0.9003, 0.8933, 0.8994, 0.9737, 0.3623, 0.9666, 0.9255, 0.903, 0.9255, 0.9771, 0.217, 0.9777, 0.1492, 0.8895, 0.1498, 0.9783, 0.01725, 0.8913, 0.01725, 0.8895, 0.1498, 0.9771, 0.217, 0.8895, 0.1498, 0.8913, 0.2151, 0.9783, 0.01725, 0.8895, 0.1498, 0.9777, 0.1492, 0.3312, 0.2185, 0.5715, 0.0954, 0.5776, 0.2185, 0.4542, 0.2132, 0.1986, 0.03377, 0.456, 0.03639, 0.5792, 0.1631, 0.3392, 0.03461, 0.5876, 0.03911, 0.5264, 0.2354, 0.2939, 0.002874, 0.5264, 0.002874, 0.6393, 0.2335, 0.3647, 0.03357, 0.6393, 0.03357, 0.2088, 0.201, 0.3462, -0.003177, 0.3462, 0.201, 0.4542, 0.2132, 0.1968, 0.2106, 0.1986, 0.03377, 0.5792, 0.1631, 0.3154, 0.2139, 0.3392, 0.03461, 0.5264, 0.2354, 0.2939, 0.2354, 0.2939, 0.002874, 0.6393, 0.2335, 0.3647, 0.2335, 0.3647, 0.03357, 0.2088, 0.201, 0.2088, -0.003177, 0.3462, -0.003177, 0.3312, 0.2185, 0.3108, 0.0403, 0.5715, 0.0954, 0.3547, 0.2376, 0.2957, 0.004506, 0.349, 0.003195, 0.3619, 0.2427, 0.2894, -0.005568, 0.3619, -0.005568, 0.3404, 0.2415, 0.2715, 0.005534, 0.3404, 0.005534, 0.3602, 0.2443, 0.2911, 0.007638, 0.3602, 0.007638, 0.4853, 0.02255, 0.2735, 0.2343, 0.2735, 0.02255, 0.9334, 0.1683, 0.9506, 0.1511, 0.9506, 0.1683, 0.6094, 0.2165, 0.705, 0.2359, 0.59, 0.2359, 0.4698, 0.2206, 0.3764, 0.2396, 0.3954, 0.2206, 0.5127, 0.2395, 0.618, 0.2181, 0.5966, 0.2395, 0.5215, 0.2391, 0.6166, 0.2197, 0.5973, 0.2391, 0.3547, 0.2376, 0.3015, 0.2389, 0.2957, 0.004506, 0.3619, 0.2427, 0.2894, 0.2427, 0.2894, -0.005568, 0.3404, 0.2415, 0.2715, 0.2415, 0.2715, 0.005534, 0.3602, 0.2443, 0.2911, 0.2443, 0.2911, 0.007638, 0.4853, 0.02255, 0.4853, 0.2343, 0.2735, 0.2343, 0.9334, 0.1683, 0.9334, 0.1511, 0.9506, 0.1511, 0.6094, 0.2165, 0.6855, 0.2165, 0.705, 0.2359, 0.4698, 0.2206, 0.4889, 0.2396, 0.3764, 0.2396, 0.5127, 0.2395, 0.4913, 0.2181, 0.618, 0.2181, 0.5215, 0.2391, 0.5022, 0.2197, 0.6166, 0.2197, 0.9771, 0.217, 0.8895, 0.1498, 0.9777, 0.1492, 0.9783, 0.01725, 0.8895, 0.1498, 0.8913, 0.01725, 0.9771, 0.217, 0.8913, 0.2151, 0.8895, 0.1498, 0.9783, 0.01725, 0.9777, 0.1492, 0.8895, 0.1498, 0.9783, 0.01725, 0.9777, 0.1492, 0.9783, 0.01725, 0.8913, 0.01725, 0.8895, 0.1498, 0.8895, 0.1498, 0.9777, 0.1492, 0.9771, 0.217, 0.9777, 0.1492, 0.8895, 0.1498, 0.8913, 0.2151, 0.8913, 0.2151, 0.9783, 0.01725, 0.8913, 0.01725, 0.8913, 0.01725, 0.8913, 0.2151, 0.9771, 0.217, 0.9771, 0.217, 0.1553, 0.3697, 0.1553, 0.2787, 0.425, 0.2788, 0.01129, 0.3696, 0.01135, 0.2786, 0.1553, 0.2787, 0.425, 0.3697, 0.425, 0.2788, 0.6964, 0.2789, 0.7415, 0.2612, 0.8422, 0.2607, 0.8431, 0.4654, 0.7425, 0.4658, 0.8431, 0.4654, 0.844, 0.67, 0.7528, 0.2578, 0.8517, 0.2577, 0.8518, 0.4589, 0.7528, 0.4589, 0.8518, 0.4589, 0.8518, 0.6601, 0.4299, 0.3642, 0.4293, 0.2719, 0.7031, 0.2702, 0.7037, 0.3625, 0.7031, 0.2702, 0.8492, 0.2692, 0.6963, 0.3699, 0.6964, 0.2789, 0.8403, 0.279, 0.00825, 0.367, 0.007668, 0.2747, 0.1538, 0.2738, 0.1544, 0.3661, 0.1538, 0.2738, 0.4293, 0.2719, 0.9783, 0.01725, 0.9777, 0.1492, 0.9777, 0.1492, 0.8913, 0.01725, 0.8913, 0.01725, 0.8895, 0.1498, 0.9777, 0.1492, 0.9771, 0.217, 0.9771, 0.217, 0.8895, 0.1498, 0.8895, 0.1498, 0.8913, 0.2151, 0.9783, 0.01725, 0.9783, 0.01725, 0.8913, 0.01725, 0.8913, 0.2151, 0.8913, 0.2151, 0.9771, 0.217, 0.9119, 0.8183, 0.9104, 0.6244, 0.9335, 0.6243, 0.935, 0.8181, 0.9641, 0.6308, 0.9617, 0.9123, 0.9014, 0.9715, 0.9044, 0.6303, 0.9548, 0.6419, 0.9561, 0.8669, 0.9293, 0.867, 0.928, 0.642, 0.9104, 0.6244, 0.9089, 0.4317, 0.932, 0.4315, 0.9335, 0.6243, 0.9125, 0.8981, 0.9119, 0.8183, 0.935, 0.8181, 0.9358, 0.921, 0.8971, 0.6178, 0.9004, 0.3459, 0.9588, 0.2889, 0.9548, 0.6185, 0.953, 0.3256, 0.9535, 0.4182, 0.9267, 0.4183, 0.926, 0.2989, 0.9561, 0.8669, 0.9566, 0.9595, 0.9299, 0.9864, 0.9293, 0.867, 0.9535, 0.4182, 0.9548, 0.6419, 0.928, 0.642, 0.9267, 0.4183, 0.9665, 0.3494, 0.9641, 0.6308, 0.9044, 0.6303, 0.9073, 0.2892, 0.9089, 0.4317, 0.9082, 0.352, 0.9312, 0.3287, 0.932, 0.4315, 0.8938, 0.8898, 0.8971, 0.6178, 0.9548, 0.6185, 0.9508, 0.9482, 0.6504, 0.2416, 0.5064, 0.2414, 0.5059, 0.00798, 0.6851, 0.008163, 0.6192, 0.2423, 0.06806, 0.2423, 0.06806, 0.008079, 0.6192, 0.008079, 0.372, 0.2438, 0.05177, 0.2438, 0.05177, 0.001569, 0.372, 0.001569, 0.2888, 0.2433, 0.06509, 0.2433, 0.06509, 0.01223, 0.2888, 0.01223, 0.6095, 0.241, 0.05786, 0.2437, 0.05671, 0.007859, 0.6084, 0.005173, 0.8378, 0.2399, 0.6095, 0.241, 0.6084, 0.005173, 0.8367, 0.004062, 0.7953, 0.2393, 0.2553, 0.2402, 0.2549, 0.01072, 0.795, 0.009811, 0.846, 0.2423, 0.6192, 0.2423, 0.6192, 0.008079, 0.846, 0.008079, 0.2553, 0.2402, 0.03317, 0.2406, 0.03278, 0.01109, 0.2549, 0.01072, 0.4884, 0.2446, 0.1868, 0.25, 0.1827, 0.02194, 0.4843, 0.01648, 0.6923, 0.2438, 0.372, 0.2438, 0.372, 0.001569, 0.6923, 0.001569, 0.8294, 0.2433, 0.2888, 0.2433, 0.2888, 0.01223, 0.8294, 0.01223, 0.4706, 0.2409, 0.2158, 0.2409, 0.2204, 0.006576, 0.4841, 0.006576, 0.5661, 0.2395, 0.4192, 0.2395, 0.42, 0.001627, 0.6026, 0.001627, 0.5064, 0.2414, 0.3624, 0.2413, 0.3269, 0.007797, 0.5059, 0.00798, 0.7743, 0.245, 0.3089, 0.245, 0.3089, 0.01026, 0.7743, 0.01026, 0.5677, 0.2449, 0.2982, 0.2449, 0.2982, 0.004469, 0.5677, 0.004469, 0.4249, 0.2454, 0.1649, 0.2477, 0.1628, 0.01568, 0.4228, 0.01339, 0.2788, 0.242, 0.08231, 0.2411, 0.08347, 0.001605, 0.2799, 0.002562, 0.7519, 0.2422, 0.5595, 0.2422, 0.5595, 0.007677, 0.7519, 0.007677, 0.7564, 0.2444, 0.2788, 0.242, 0.2799, 0.002562, 0.7575, 0.004888, 0.7824, 0.2409, 0.5955, 0.2413, 0.595, 0.01346, 0.782, 0.01309, 0.5955, 0.2413, 0.1438, 0.2422, 0.1434, 0.01435, 0.595, 0.01346, 0.3089, 0.245, 0.1163, 0.245, 0.1163, 0.01026, 0.3089, 0.01026, 0.2982, 0.2449, 0.02875, 0.2449, 0.02875, 0.004469, 0.2982, 0.004469, 0.5595, 0.2422, 0.09182, 0.2422, 0.09182, 0.007677, 0.5595, 0.007677, 0.6848, 0.2431, 0.4249, 0.2454, 0.4228, 0.01339, 0.6828, 0.0111, 0.6959, 0.006066, 0.7832, 0.006066, 0.7832, 0.1253, 0.7832, 0.2445, 0.6959, 0.2445, 0.4837, 0.006066, 0.6959, 0.006066, 0.6959, 0.2445, 0.4837, 0.2445, 0.2728, 0.006066, 0.4837, 0.006066, 0.4837, 0.2445, 0.2728, 0.2445, 0.1855, 0.006066, 0.2728, 0.006066, 0.2728, 0.2445, 0.1855, 0.2445, 0.1855, 0.1253, 0.7269, 0.2409, 0.4706, 0.2409, 0.4841, 0.006576, 0.7494, 0.006576, 0.4192, 0.2395, 0.2723, 0.2395, 0.2373, 0.001627, 0.42, 0.001627, 0.2158, 0.2409, 0.1104, 0.2409, 0.08287, 0.006576, 0.2204, 0.006576, 0.669, 0.2441, 0.4399, 0.2449, 0.427, 0.03412, 0.6641, 0.03327, 0.7637, 0.2437, 0.669, 0.2441, 0.6641, 0.03327, 0.7877, 0.03282, 0.4399, 0.2449, 0.2096, 0.2457, 0.1885, 0.03498, 0.427, 0.03412, 0.8323, 0.2409, 0.7269, 0.2409, 0.7494, 0.006576, 0.8585, 0.006576, 0.2096, 0.2457, 0.1148, 0.2461, 0.09042, 0.03534, 0.1885, 0.03498, 0.8974, 0.2592, 0.962, 0.9861, 0.9115, 0.9871, 0.8807, 0.4432, 0.9825, 0.545, 0.8807, 0.545, 0.9074, 0.9762, 0.948, 0.2613, 0.957, 0.9755, 0.9871, 0.534, 0.8761, 0.423, 0.9871, 0.423, 0.9674, 0.2609, 0.9193, 0.9805, 0.9175, 0.261, 0.95, 0.9702, 0.9015, 0.279, 0.9495, 0.2789, 0.8974, 0.2592, 0.962, 0.9861, 0.9115, 0.9871, 0.8807, 0.4432, 0.9825, 0.545, 0.8807, 0.545, 0.9074, 0.9762, 0.948, 0.2613, 0.957, 0.9755, 0.9871, 0.534, 0.8761, 0.423, 0.9871, 0.423, 0.9674, 0.2609, 0.9193, 0.9805, 0.9175, 0.261, 0.95, 0.9702, 0.9015, 0.279, 0.9495, 0.2789, 0.8974, 0.2592, 0.962, 0.9861, 0.9115, 0.9871, 0.8807, 0.4432, 0.9825, 0.545, 0.8807, 0.545, 0.9074, 0.9762, 0.948, 0.2613, 0.957, 0.9755, 0.9871, 0.534, 0.8761, 0.423, 0.9871, 0.423, 0.9674, 0.2609, 0.9193, 0.9805, 0.9175, 0.261, 0.95, 0.9702, 0.9015, 0.279, 0.9495, 0.2789, 0.8974, 0.2592, 0.962, 0.9861, 0.9115, 0.9871, 0.8807, 0.4432, 0.9825, 0.545, 0.8807, 0.545, 0.9074, 0.9762, 0.948, 0.2613, 0.957, 0.9755, 0.9871, 0.534, 0.8761, 0.423, 0.9871, 0.423, 0.9674, 0.2609, 0.9193, 0.9805, 0.9175, 0.261, 0.95, 0.9702, 0.9015, 0.279, 0.9495, 0.2789, 0.8974, 0.2592, 0.962, 0.9861, 0.9115, 0.9871, 0.8807, 0.4432, 0.9825, 0.545, 0.8807, 0.545, 0.9074, 0.9762, 0.948, 0.2613, 0.957, 0.9755, 0.9871, 0.534, 0.8761, 0.423, 0.9871, 0.423, 0.9674, 0.2609, 0.9193, 0.9805, 0.9175, 0.261, 0.95, 0.9702, 0.9015, 0.279, 0.9495, 0.2789, 0.8974, 0.2592, 0.962, 0.9861, 0.9115, 0.9871, 0.8807, 0.4432, 0.9825, 0.545, 0.8807, 0.545, 0.9074, 0.9762, 0.948, 0.2613, 0.957, 0.9755, 0.9871, 0.534, 0.8761, 0.423, 0.9871, 0.423, 0.9674, 0.2609, 0.9193, 0.9805, 0.9175, 0.261, 0.95, 0.9702, 0.9015, 0.279, 0.9495, 0.2789, 0.8974, 0.2592, 0.9479, 0.2582, 0.962, 0.9861, 0.8807, 0.4432, 0.9825, 0.4432, 0.9825, 0.545, 0.9074, 0.9762, 0.8985, 0.2619, 0.948, 0.2613, 0.9871, 0.534, 0.8761, 0.534, 0.8761, 0.423, 0.9674, 0.2609, 0.9692, 0.9804, 0.9193, 0.9805, 0.95, 0.9702, 0.9021, 0.9703, 0.9015, 0.279, 0.8974, 0.2592, 0.9479, 0.2582, 0.962, 0.9861, 0.8807, 0.4432, 0.9825, 0.4432, 0.9825, 0.545, 0.9074, 0.9762, 0.8985, 0.2619, 0.948, 0.2613, 0.9871, 0.534, 0.8761, 0.534, 0.8761, 0.423, 0.9674, 0.2609, 0.9692, 0.9804, 0.9193, 0.9805, 0.95, 0.9702, 0.9021, 0.9703, 0.9015, 0.279, 0.8974, 0.2592, 0.9479, 0.2582, 0.962, 0.9861, 0.8807, 0.4432, 0.9825, 0.4432, 0.9825, 0.545, 0.9074, 0.9762, 0.8985, 0.2619, 0.948, 0.2613, 0.9871, 0.534, 0.8761, 0.534, 0.8761, 0.423, 0.9674, 0.2609, 0.9692, 0.9804, 0.9193, 0.9805, 0.95, 0.9702, 0.9021, 0.9703, 0.9015, 0.279, 0.8974, 0.2592, 0.9479, 0.2582, 0.962, 0.9861, 0.8807, 0.4432, 0.9825, 0.4432, 0.9825, 0.545, 0.9074, 0.9762, 0.8985, 0.2619, 0.948, 0.2613, 0.9871, 0.534, 0.8761, 0.534, 0.8761, 0.423, 0.9674, 0.2609, 0.9692, 0.9804, 0.9193, 0.9805, 0.95, 0.9702, 0.9021, 0.9703, 0.9015, 0.279, 0.8974, 0.2592, 0.9479, 0.2582, 0.962, 0.9861, 0.8807, 0.4432, 0.9825, 0.4432, 0.9825, 0.545, 0.9074, 0.9762, 0.8985, 0.2619, 0.948, 0.2613, 0.9871, 0.534, 0.8761, 0.534, 0.8761, 0.423, 0.9674, 0.2609, 0.9692, 0.9804, 0.9193, 0.9805, 0.95, 0.9702, 0.9021, 0.9703, 0.9015, 0.279, 0.8974, 0.2592, 0.9479, 0.2582, 0.962, 0.9861, 0.8807, 0.4432, 0.9825, 0.4432, 0.9825, 0.545, 0.9074, 0.9762, 0.8985, 0.2619, 0.948, 0.2613, 0.9871, 0.534, 0.8761, 0.534, 0.8761, 0.423, 0.9674, 0.2609, 0.9692, 0.9804, 0.9193, 0.9805, 0.95, 0.9702, 0.9021, 0.9703, 0.9015, 0.279, 0.8967, 0.0391, 0.8967, 0.1939, 0.891, 0.1939, 0.891, 0.0391, 0.9781, 0.07646, 0.9788, 0.2162, 0.8878, 0.2166, 0.8871, 0.07692, 0.8967, 0.04742, 0.8967, 0.185, 0.8916, 0.185, 0.8916, 0.04742, 0.9776, 0.07855, 0.9776, 0.2135, 0.8896, 0.2135, 0.8896, 0.07855, 0.8925, 0.2085, 0.9731, 0.2085, 0.9727, 0.2131, 0.8921, 0.2131, 0.976, 0.2118, 0.8887, 0.2118, 0.8883, 0.2069, 0.9755, 0.2069, 0.8967, 0.0391, 0.8967, 0.1939, 0.891, 0.1939, 0.891, 0.0391, 0.9781, 0.07646, 0.9788, 0.2162, 0.8878, 0.2166, 0.8871, 0.07692, 0.8967, 0.04742, 0.8967, 0.185, 0.8916, 0.185, 0.8916, 0.04742, 0.9776, 0.07855, 0.9776, 0.2135, 0.8896, 0.2135, 0.8896, 0.07855, 0.8925, 0.2085, 0.9731, 0.2085, 0.9727, 0.2131, 0.8921, 0.2131, 0.976, 0.2118, 0.8887, 0.2118, 0.8883, 0.2069, 0.9755, 0.2069, 0.9382, 0.1642, 0.9518, 0.1642, 0.9518, 0.1863, 0.9382, 0.1863, 0.8967, 0.0391, 0.8967, 0.1939, 0.891, 0.1939, 0.891, 0.0391, 0.9781, 0.07646, 0.9788, 0.2162, 0.8878, 0.2166, 0.8871, 0.07692, 0.8967, 0.04742, 0.8967, 0.185, 0.8916, 0.185, 0.8916, 0.04742, 0.8925, 0.2085, 0.9731, 0.2085, 0.9727, 0.2131, 0.8921, 0.2131, 0.976, 0.2118, 0.8887, 0.2118, 0.8883, 0.2069, 0.9755, 0.2069, 0.8967, 0.0391, 0.8967, 0.1939, 0.891, 0.1939, 0.891, 0.0391, 0.9781, 0.07646, 0.9788, 0.2162, 0.8878, 0.2166, 0.8871, 0.07692, 0.8967, 0.04742, 0.8967, 0.185, 0.8916, 0.185, 0.8916, 0.04742, 0.8925, 0.2085, 0.9731, 0.2085, 0.9727, 0.2131, 0.8921, 0.2131, 0.976, 0.2118, 0.8887, 0.2118, 0.8883, 0.2069, 0.9755, 0.2069])
me_cube_001.materials.append(mat_default)
me_cube_001.use_remesh_preserve_volume = False
me_cube_001.use_remesh_preserve_attributes = False
me_cube_001.use_mirror_vertex_groups = False
me_cube_001.update()

# ---- objects
ob_cube = bpy.data.objects.new('Cube', me_cube_001)
ob_prop_cart = bpy.data.objects.new('prop_cart', None)
ob_prop_barrel = bpy.data.objects.new('prop_barrel', None)
ob_prop_awning = bpy.data.objects.new('prop_awning', None)
ob_prop_smoke = bpy.data.objects.new('prop_smoke', None)

# ---- transforms, parenting, visibility, modifiers, constraints
ob_cube.location = (-7.318, -2.35, -0.9206)
ob_cube.rotation_euler = (0.0, -0.0, 3.142)
ob_cube.scale = (0.3779, 0.3779, 0.3779)
ob_cube.lineart.crease_threshold = 0.0
ob_prop_cart.parent = ob_cube
ob_prop_cart.matrix_parent_inverse = Matrix(((-2.646, 3.996e-07, 0.0, -19.36), (-3.576e-07, -2.646, 0.0, -6.218), (0.0, -3.553e-15, 2.646, 2.436), (0.0, 0.0, 0.0, 1.0)))
ob_prop_cart.location = (-1.432, -3.245, 0.04627)
ob_prop_cart.empty_image_offset = (0.0, 0.0)
ob_prop_cart.lineart.crease_threshold = 0.0
ob_prop_barrel.parent = ob_cube
ob_prop_barrel.matrix_parent_inverse = Matrix(((-2.646, 3.996e-07, 0.0, -19.36), (-3.576e-07, -2.646, 0.0, -6.218), (0.0, -3.553e-15, 2.646, 2.436), (0.0, 0.0, 0.0, 1.0)))
ob_prop_barrel.location = (4.795, -2.665, -0.003168)
ob_prop_barrel.empty_image_offset = (0.0, 0.0)
ob_prop_barrel.lineart.crease_threshold = 0.0
ob_prop_awning.parent = ob_cube
ob_prop_awning.matrix_parent_inverse = Matrix(((-2.646, 3.996e-07, 0.0, -19.36), (-3.576e-07, -2.646, 0.0, -6.218), (0.0, -3.553e-15, 2.646, 2.436), (0.0, 0.0, 0.0, 1.0)))
ob_prop_awning.location = (5.147, -4.0, -0.0141)
ob_prop_awning.rotation_euler = (0.0, -0.0, 3.142)
ob_prop_awning.empty_image_offset = (0.0, 0.0)
ob_prop_awning.lineart.crease_threshold = 0.0
ob_prop_smoke.parent = ob_cube
ob_prop_smoke.matrix_parent_inverse = Matrix(((2.146, 0.0, 0.0, -19.38), (0.0, 2.146, 0.0, -8.768), (0.0, 0.0, 2.146, 3.149), (0.0, 0.0, 0.0, 1.0)))
ob_prop_smoke.location = (-0.2997, -3.34, 17.09)
ob_prop_smoke.empty_image_offset = (0.0, 0.0)
ob_prop_smoke.lineart.crease_threshold = 0.0

# ---- collection membership
col_collection_1.objects.link(ob_cube)
col_collection_1.objects.link(ob_prop_cart)
col_collection_1.objects.link(ob_prop_barrel)
col_collection_1.objects.link(ob_prop_awning)
col_collection_1.objects.link(ob_prop_smoke)

# ---- scene / render settings (as saved in the file)
scene.frame_start = 1; scene.frame_end = 250; scene.frame_set(1)
scene.render.engine = 'BLENDER_EEVEE_NEXT'
scene.render.resolution_percentage = 50
scene.render.dither_intensity = 0.0
scene.cycles.use_denoising = False
scene.cycles.samples = 128
scene.cycles.sampling_pattern = 'TABULATED_SOBOL'
scene.cycles.use_adaptive_sampling = False
scene.cycles.use_light_tree = False
scene.cycles.blur_glossy = 0.0
scene.cycles.sample_clamp_indirect = 0.0
scene.view_settings.view_transform = 'Standard'
bpy.context.view_layer.update()

# ---- added for rendering (the .blend has no active camera and no usable light): camera, sun
cam_auto = bpy.data.cameras.new('AutoCamera')
cam_auto.lens = 50.0
cam_auto.sensor_width = 36.0
cam_auto.clip_end = 1000.0
ob_auto_camera = bpy.data.objects.new('AutoCamera', cam_auto)
scene.collection.objects.link(ob_auto_camera)
ob_auto_camera.location = (24.7629, -28.9151, 24.5869)
ob_auto_camera.rotation_euler = (1.09748, -7.21219e-08, 0.694738)
scene.camera = ob_auto_camera
light_auto_sun = bpy.data.lights.new('AutoSun', 'SUN')
light_auto_sun.energy = 3.0
light_auto_sun.angle = 0.0523599
ob_auto_sun = bpy.data.objects.new('AutoSun', light_auto_sun)
scene.collection.objects.link(ob_auto_sun)
ob_auto_sun.rotation_euler = (0.872665, 0.174533, 0.523599)
bpy.context.view_layer.update()
